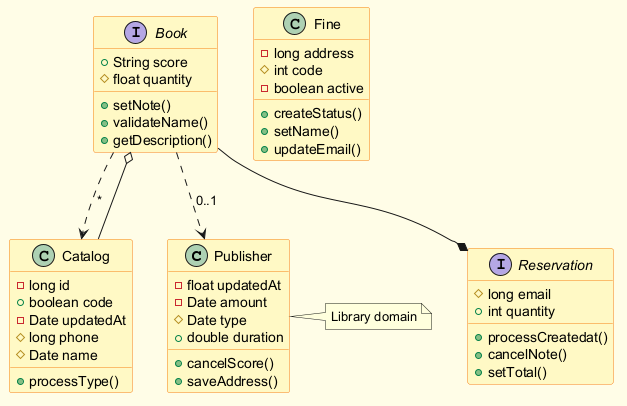

The diagram above was rendered by PlantUML. Its source (embedded in the PNG):
@startuml
skinparam backgroundColor #FFFDE7
skinparam classBackgroundColor #FFF9C4
skinparam classBorderColor #F57F17
class Publisher {
  -float updatedAt
  -Date amount
  #Date type
  +double duration
  +cancelScore()
  +saveAddress()
}
interface Reservation {
  #long email
  +int quantity
  +processCreatedat()
  +cancelNote()
  +setTotal()
}
class Catalog {
  -long id
  +boolean code
  -Date updatedAt
  #long phone
  #Date name
  +processType()
}
class Fine {
  -long address
  #int code
  -boolean active
  +createStatus()
  +setName()
  +updateEmail()
}
interface Book {
  +String score
  #float quantity
  +setNote()
  +validateName()
  +getDescription()
}
Book ..> Publisher : "0..1"
Catalog --o Book
Book ..> Catalog : "*"
Book --* Reservation
note right of Publisher : Library domain
@enduml